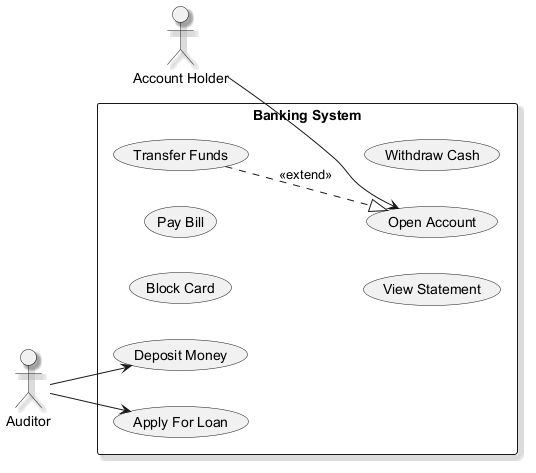

The diagram above was rendered by PlantUML. Its source (embedded in the PNG):
@startuml
skinparam monochrome true
skinparam shadowing true
left to right direction
actor "Account Holder" as AH
actor "Auditor" as A
rectangle "Banking System" {
  usecase "Block Card" as UC_BlockCard
  usecase "Transfer Funds" as UC_TransferFunds
  usecase "Pay Bill" as UC_PayBill
  usecase "View Statement" as UC_ViewStatement
  usecase "Deposit Money" as UC_DepositMoney
  usecase "Apply For Loan" as UC_ApplyForLoan
  usecase "Open Account" as UC_OpenAccount
  usecase "Withdraw Cash" as UC_WithdrawCash
}
AH --> UC_OpenAccount
A --> UC_ApplyForLoan
A --> UC_DepositMoney
UC_TransferFunds ..|> UC_OpenAccount : <<extend>>
@enduml